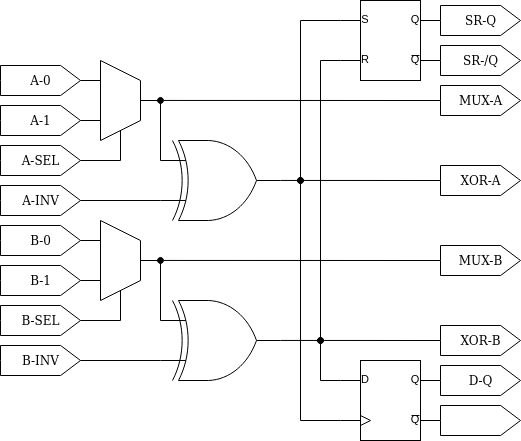

The diagram above was exported from draw.io. Its source (the exported page's mxGraphModel, read from the mxfile embedded in the PNG):
<mxGraphModel dx="677" dy="361" grid="1" gridSize="5" guides="1" tooltips="1" connect="1" arrows="1" fold="1" page="1" pageScale="1" pageWidth="850" pageHeight="1100" math="0" shadow="0">
  <root>
    <mxCell id="0" />
    <mxCell id="1" parent="0" />
    <mxCell id="NKkEE-WhjAnIOlo9I26S-46" style="edgeStyle=orthogonalEdgeStyle;rounded=0;orthogonalLoop=1;jettySize=auto;html=1;exitX=0;exitY=0.75;exitDx=0;exitDy=0;exitPerimeter=0;endArrow=oval;endFill=1;" edge="1" parent="1" source="NKkEE-WhjAnIOlo9I26S-1">
      <mxGeometry relative="1" as="geometry">
        <mxPoint x="380" y="520" as="targetPoint" />
      </mxGeometry>
    </mxCell>
    <mxCell id="NKkEE-WhjAnIOlo9I26S-47" style="edgeStyle=orthogonalEdgeStyle;rounded=0;orthogonalLoop=1;jettySize=auto;html=1;exitX=0;exitY=0.25;exitDx=0;exitDy=0;exitPerimeter=0;endArrow=oval;endFill=1;" edge="1" parent="1" source="NKkEE-WhjAnIOlo9I26S-1">
      <mxGeometry relative="1" as="geometry">
        <mxPoint x="360" y="360" as="targetPoint" />
      </mxGeometry>
    </mxCell>
    <mxCell id="NKkEE-WhjAnIOlo9I26S-1" value="" style="verticalLabelPosition=bottom;shadow=0;dashed=0;align=center;html=1;verticalAlign=top;shape=mxgraph.electrical.logic_gates.rs_latch;" vertex="1" parent="1">
      <mxGeometry x="400" y="180" width="100" height="80" as="geometry" />
    </mxCell>
    <mxCell id="NKkEE-WhjAnIOlo9I26S-2" value="" style="verticalLabelPosition=bottom;shadow=0;dashed=0;align=center;html=1;verticalAlign=top;shape=mxgraph.electrical.logic_gates.logic_gate;operation=xor;" vertex="1" parent="1">
      <mxGeometry x="220" y="320" width="120" height="80" as="geometry" />
    </mxCell>
    <mxCell id="NKkEE-WhjAnIOlo9I26S-12" style="edgeStyle=orthogonalEdgeStyle;rounded=0;orthogonalLoop=1;jettySize=auto;html=1;exitX=1;exitY=0.5;exitDx=0;exitDy=0;exitPerimeter=0;entryX=0.25;entryY=1;entryDx=0;entryDy=0;endArrow=none;endFill=0;" edge="1" parent="1" source="NKkEE-WhjAnIOlo9I26S-6" target="NKkEE-WhjAnIOlo9I26S-7">
      <mxGeometry relative="1" as="geometry" />
    </mxCell>
    <mxCell id="NKkEE-WhjAnIOlo9I26S-6" value="A-0" style="html=1;shadow=0;dashed=0;align=center;verticalAlign=middle;shape=mxgraph.arrows2.arrow;dy=0;dx=19.86;notch=0;" vertex="1" parent="1">
      <mxGeometry x="60" y="245" width="80" height="30" as="geometry" />
    </mxCell>
    <mxCell id="NKkEE-WhjAnIOlo9I26S-16" style="edgeStyle=orthogonalEdgeStyle;rounded=0;orthogonalLoop=1;jettySize=auto;html=1;exitX=0.5;exitY=0;exitDx=0;exitDy=0;entryX=0;entryY=0.25;entryDx=0;entryDy=0;entryPerimeter=0;endArrow=none;endFill=0;" edge="1" parent="1" source="NKkEE-WhjAnIOlo9I26S-7" target="NKkEE-WhjAnIOlo9I26S-2">
      <mxGeometry relative="1" as="geometry" />
    </mxCell>
    <mxCell id="NKkEE-WhjAnIOlo9I26S-7" value="" style="shape=trapezoid;perimeter=trapezoidPerimeter;whiteSpace=wrap;html=1;fixedSize=1;rotation=90;" vertex="1" parent="1">
      <mxGeometry x="140" y="260" width="80" height="40" as="geometry" />
    </mxCell>
    <mxCell id="NKkEE-WhjAnIOlo9I26S-13" style="edgeStyle=orthogonalEdgeStyle;rounded=0;orthogonalLoop=1;jettySize=auto;html=1;exitX=1;exitY=0.5;exitDx=0;exitDy=0;exitPerimeter=0;entryX=0.75;entryY=1;entryDx=0;entryDy=0;endArrow=none;endFill=0;" edge="1" parent="1" source="NKkEE-WhjAnIOlo9I26S-9" target="NKkEE-WhjAnIOlo9I26S-7">
      <mxGeometry relative="1" as="geometry" />
    </mxCell>
    <mxCell id="NKkEE-WhjAnIOlo9I26S-9" value="A-1" style="html=1;shadow=0;dashed=0;align=center;verticalAlign=middle;shape=mxgraph.arrows2.arrow;dy=0;dx=19.86;notch=0;" vertex="1" parent="1">
      <mxGeometry x="60" y="285" width="80" height="30" as="geometry" />
    </mxCell>
    <mxCell id="NKkEE-WhjAnIOlo9I26S-15" style="edgeStyle=orthogonalEdgeStyle;rounded=0;orthogonalLoop=1;jettySize=auto;html=1;exitX=1;exitY=0.5;exitDx=0;exitDy=0;exitPerimeter=0;entryX=1;entryY=0.5;entryDx=0;entryDy=0;endArrow=none;endFill=0;" edge="1" parent="1" source="NKkEE-WhjAnIOlo9I26S-10" target="NKkEE-WhjAnIOlo9I26S-7">
      <mxGeometry relative="1" as="geometry" />
    </mxCell>
    <mxCell id="NKkEE-WhjAnIOlo9I26S-10" value="A-SEL" style="html=1;shadow=0;dashed=0;align=center;verticalAlign=middle;shape=mxgraph.arrows2.arrow;dy=0;dx=19.86;notch=0;" vertex="1" parent="1">
      <mxGeometry x="60" y="325" width="80" height="30" as="geometry" />
    </mxCell>
    <mxCell id="NKkEE-WhjAnIOlo9I26S-17" style="edgeStyle=orthogonalEdgeStyle;rounded=0;orthogonalLoop=1;jettySize=auto;html=1;exitX=1;exitY=0.5;exitDx=0;exitDy=0;exitPerimeter=0;entryX=0;entryY=0.75;entryDx=0;entryDy=0;entryPerimeter=0;endArrow=none;endFill=0;" edge="1" parent="1" source="NKkEE-WhjAnIOlo9I26S-11" target="NKkEE-WhjAnIOlo9I26S-2">
      <mxGeometry relative="1" as="geometry" />
    </mxCell>
    <mxCell id="NKkEE-WhjAnIOlo9I26S-11" value="A-INV" style="html=1;shadow=0;dashed=0;align=center;verticalAlign=middle;shape=mxgraph.arrows2.arrow;dy=0;dx=19.86;notch=0;" vertex="1" parent="1">
      <mxGeometry x="60" y="365" width="80" height="30" as="geometry" />
    </mxCell>
    <mxCell id="NKkEE-WhjAnIOlo9I26S-18" value="" style="verticalLabelPosition=bottom;shadow=0;dashed=0;align=center;html=1;verticalAlign=top;shape=mxgraph.electrical.logic_gates.logic_gate;operation=xor;" vertex="1" parent="1">
      <mxGeometry x="220" y="480" width="120" height="80" as="geometry" />
    </mxCell>
    <mxCell id="NKkEE-WhjAnIOlo9I26S-19" style="edgeStyle=orthogonalEdgeStyle;rounded=0;orthogonalLoop=1;jettySize=auto;html=1;exitX=1;exitY=0.5;exitDx=0;exitDy=0;exitPerimeter=0;entryX=0.25;entryY=1;entryDx=0;entryDy=0;endArrow=none;endFill=0;" edge="1" source="NKkEE-WhjAnIOlo9I26S-20" target="NKkEE-WhjAnIOlo9I26S-22" parent="1">
      <mxGeometry relative="1" as="geometry" />
    </mxCell>
    <mxCell id="NKkEE-WhjAnIOlo9I26S-20" value="B-0" style="html=1;shadow=0;dashed=0;align=center;verticalAlign=middle;shape=mxgraph.arrows2.arrow;dy=0;dx=19.86;notch=0;" vertex="1" parent="1">
      <mxGeometry x="60" y="405" width="80" height="30" as="geometry" />
    </mxCell>
    <mxCell id="NKkEE-WhjAnIOlo9I26S-21" style="edgeStyle=orthogonalEdgeStyle;rounded=0;orthogonalLoop=1;jettySize=auto;html=1;exitX=0.5;exitY=0;exitDx=0;exitDy=0;entryX=0;entryY=0.25;entryDx=0;entryDy=0;entryPerimeter=0;endArrow=none;endFill=0;" edge="1" source="NKkEE-WhjAnIOlo9I26S-22" target="NKkEE-WhjAnIOlo9I26S-18" parent="1">
      <mxGeometry relative="1" as="geometry" />
    </mxCell>
    <mxCell id="NKkEE-WhjAnIOlo9I26S-22" value="" style="shape=trapezoid;perimeter=trapezoidPerimeter;whiteSpace=wrap;html=1;fixedSize=1;rotation=90;" vertex="1" parent="1">
      <mxGeometry x="140" y="420" width="80" height="40" as="geometry" />
    </mxCell>
    <mxCell id="NKkEE-WhjAnIOlo9I26S-23" style="edgeStyle=orthogonalEdgeStyle;rounded=0;orthogonalLoop=1;jettySize=auto;html=1;exitX=1;exitY=0.5;exitDx=0;exitDy=0;exitPerimeter=0;entryX=0.75;entryY=1;entryDx=0;entryDy=0;endArrow=none;endFill=0;" edge="1" source="NKkEE-WhjAnIOlo9I26S-24" target="NKkEE-WhjAnIOlo9I26S-22" parent="1">
      <mxGeometry relative="1" as="geometry" />
    </mxCell>
    <mxCell id="NKkEE-WhjAnIOlo9I26S-24" value="B-1" style="html=1;shadow=0;dashed=0;align=center;verticalAlign=middle;shape=mxgraph.arrows2.arrow;dy=0;dx=19.86;notch=0;" vertex="1" parent="1">
      <mxGeometry x="60" y="445" width="80" height="30" as="geometry" />
    </mxCell>
    <mxCell id="NKkEE-WhjAnIOlo9I26S-25" style="edgeStyle=orthogonalEdgeStyle;rounded=0;orthogonalLoop=1;jettySize=auto;html=1;exitX=1;exitY=0.5;exitDx=0;exitDy=0;exitPerimeter=0;entryX=1;entryY=0.5;entryDx=0;entryDy=0;endArrow=none;endFill=0;" edge="1" source="NKkEE-WhjAnIOlo9I26S-26" target="NKkEE-WhjAnIOlo9I26S-22" parent="1">
      <mxGeometry relative="1" as="geometry" />
    </mxCell>
    <mxCell id="NKkEE-WhjAnIOlo9I26S-26" value="B-SEL" style="html=1;shadow=0;dashed=0;align=center;verticalAlign=middle;shape=mxgraph.arrows2.arrow;dy=0;dx=19.86;notch=0;" vertex="1" parent="1">
      <mxGeometry x="60" y="485" width="80" height="30" as="geometry" />
    </mxCell>
    <mxCell id="NKkEE-WhjAnIOlo9I26S-27" style="edgeStyle=orthogonalEdgeStyle;rounded=0;orthogonalLoop=1;jettySize=auto;html=1;exitX=1;exitY=0.5;exitDx=0;exitDy=0;exitPerimeter=0;entryX=0;entryY=0.75;entryDx=0;entryDy=0;entryPerimeter=0;endArrow=none;endFill=0;" edge="1" source="NKkEE-WhjAnIOlo9I26S-28" target="NKkEE-WhjAnIOlo9I26S-18" parent="1">
      <mxGeometry relative="1" as="geometry" />
    </mxCell>
    <mxCell id="NKkEE-WhjAnIOlo9I26S-28" value="B-INV" style="html=1;shadow=0;dashed=0;align=center;verticalAlign=middle;shape=mxgraph.arrows2.arrow;dy=0;dx=19.86;notch=0;" vertex="1" parent="1">
      <mxGeometry x="60" y="525" width="80" height="30" as="geometry" />
    </mxCell>
    <mxCell id="NKkEE-WhjAnIOlo9I26S-43" style="edgeStyle=orthogonalEdgeStyle;rounded=0;orthogonalLoop=1;jettySize=auto;html=1;exitX=0;exitY=0.25;exitDx=0;exitDy=0;exitPerimeter=0;endArrow=oval;endFill=1;" edge="1" parent="1" source="NKkEE-WhjAnIOlo9I26S-29">
      <mxGeometry relative="1" as="geometry">
        <mxPoint x="380" y="520" as="targetPoint" />
      </mxGeometry>
    </mxCell>
    <mxCell id="NKkEE-WhjAnIOlo9I26S-44" style="edgeStyle=orthogonalEdgeStyle;rounded=0;orthogonalLoop=1;jettySize=auto;html=1;exitX=0;exitY=0.75;exitDx=0;exitDy=0;exitPerimeter=0;endArrow=oval;endFill=1;" edge="1" parent="1" source="NKkEE-WhjAnIOlo9I26S-29">
      <mxGeometry relative="1" as="geometry">
        <mxPoint x="360" y="360" as="targetPoint" />
      </mxGeometry>
    </mxCell>
    <mxCell id="NKkEE-WhjAnIOlo9I26S-29" value="" style="verticalLabelPosition=bottom;shadow=0;dashed=0;align=center;html=1;verticalAlign=top;shape=mxgraph.electrical.logic_gates.d_type_flip-flop;" vertex="1" parent="1">
      <mxGeometry x="400" y="540" width="100" height="80" as="geometry" />
    </mxCell>
    <mxCell id="NKkEE-WhjAnIOlo9I26S-30" value="SR-/Q" style="html=1;shadow=0;dashed=0;align=center;verticalAlign=middle;shape=mxgraph.arrows2.arrow;dy=0;dx=19.86;notch=0;" vertex="1" parent="1">
      <mxGeometry x="500" y="225" width="80" height="30" as="geometry" />
    </mxCell>
    <mxCell id="NKkEE-WhjAnIOlo9I26S-31" value="SR-Q" style="html=1;shadow=0;dashed=0;align=center;verticalAlign=middle;shape=mxgraph.arrows2.arrow;dy=0;dx=19.86;notch=0;" vertex="1" parent="1">
      <mxGeometry x="500" y="185" width="80" height="30" as="geometry" />
    </mxCell>
    <mxCell id="NKkEE-WhjAnIOlo9I26S-33" style="edgeStyle=orthogonalEdgeStyle;rounded=0;orthogonalLoop=1;jettySize=auto;html=1;exitX=0;exitY=0.5;exitDx=0;exitDy=0;exitPerimeter=0;endArrow=oval;endFill=1;" edge="1" parent="1" source="NKkEE-WhjAnIOlo9I26S-32">
      <mxGeometry relative="1" as="geometry">
        <mxPoint x="220" y="279.95238095238096" as="targetPoint" />
      </mxGeometry>
    </mxCell>
    <mxCell id="NKkEE-WhjAnIOlo9I26S-32" value="MUX-A" style="html=1;shadow=0;dashed=0;align=center;verticalAlign=middle;shape=mxgraph.arrows2.arrow;dy=0;dx=19.86;notch=0;" vertex="1" parent="1">
      <mxGeometry x="500" y="265" width="80" height="30" as="geometry" />
    </mxCell>
    <mxCell id="NKkEE-WhjAnIOlo9I26S-41" style="edgeStyle=orthogonalEdgeStyle;rounded=0;orthogonalLoop=1;jettySize=auto;html=1;exitX=0;exitY=0.5;exitDx=0;exitDy=0;exitPerimeter=0;endArrow=none;endFill=0;" edge="1" parent="1" source="NKkEE-WhjAnIOlo9I26S-34">
      <mxGeometry relative="1" as="geometry">
        <mxPoint x="340.0000000000001" y="359.95238095238096" as="targetPoint" />
      </mxGeometry>
    </mxCell>
    <mxCell id="NKkEE-WhjAnIOlo9I26S-34" value="XOR-A" style="html=1;shadow=0;dashed=0;align=center;verticalAlign=middle;shape=mxgraph.arrows2.arrow;dy=0;dx=19.86;notch=0;" vertex="1" parent="1">
      <mxGeometry x="500" y="345" width="80" height="30" as="geometry" />
    </mxCell>
    <mxCell id="NKkEE-WhjAnIOlo9I26S-40" style="edgeStyle=orthogonalEdgeStyle;rounded=0;orthogonalLoop=1;jettySize=auto;html=1;exitX=0;exitY=0.5;exitDx=0;exitDy=0;exitPerimeter=0;endArrow=oval;endFill=1;" edge="1" parent="1" source="NKkEE-WhjAnIOlo9I26S-36">
      <mxGeometry relative="1" as="geometry">
        <mxPoint x="220" y="439.95238095238096" as="targetPoint" />
      </mxGeometry>
    </mxCell>
    <mxCell id="NKkEE-WhjAnIOlo9I26S-36" value="MUX-B" style="html=1;shadow=0;dashed=0;align=center;verticalAlign=middle;shape=mxgraph.arrows2.arrow;dy=0;dx=19.86;notch=0;" vertex="1" parent="1">
      <mxGeometry x="500" y="425" width="80" height="30" as="geometry" />
    </mxCell>
    <mxCell id="NKkEE-WhjAnIOlo9I26S-42" style="edgeStyle=orthogonalEdgeStyle;rounded=0;orthogonalLoop=1;jettySize=auto;html=1;exitX=0;exitY=0.5;exitDx=0;exitDy=0;exitPerimeter=0;endArrow=none;endFill=0;" edge="1" parent="1" source="NKkEE-WhjAnIOlo9I26S-37">
      <mxGeometry relative="1" as="geometry">
        <mxPoint x="340.0000000000001" y="519.952380952381" as="targetPoint" />
      </mxGeometry>
    </mxCell>
    <mxCell id="NKkEE-WhjAnIOlo9I26S-37" value="XOR-B" style="html=1;shadow=0;dashed=0;align=center;verticalAlign=middle;shape=mxgraph.arrows2.arrow;dy=0;dx=19.86;notch=0;" vertex="1" parent="1">
      <mxGeometry x="500" y="505" width="80" height="30" as="geometry" />
    </mxCell>
    <mxCell id="NKkEE-WhjAnIOlo9I26S-38" value="D-Q" style="html=1;shadow=0;dashed=0;align=center;verticalAlign=middle;shape=mxgraph.arrows2.arrow;dy=0;dx=19.86;notch=0;" vertex="1" parent="1">
      <mxGeometry x="500" y="545" width="80" height="30" as="geometry" />
    </mxCell>
    <mxCell id="NKkEE-WhjAnIOlo9I26S-39" value="" style="html=1;shadow=0;dashed=0;align=center;verticalAlign=middle;shape=mxgraph.arrows2.arrow;dy=0;dx=19.86;notch=0;" vertex="1" parent="1">
      <mxGeometry x="500" y="585" width="80" height="30" as="geometry" />
    </mxCell>
  </root>
</mxGraphModel>